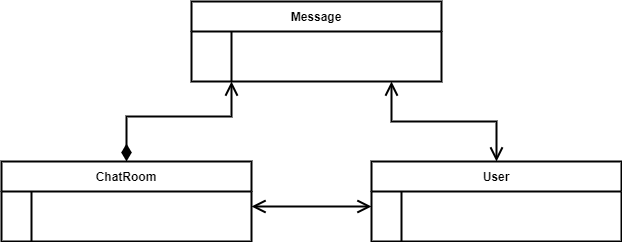

The diagram above was exported from draw.io. Its source (the exported page's mxGraphModel, read from the mxfile embedded in the PNG):
<mxGraphModel dx="977" dy="546" grid="1" gridSize="10" guides="1" tooltips="1" connect="1" arrows="1" fold="1" page="1" pageScale="1" pageWidth="850" pageHeight="1100" math="0" shadow="0" extFonts="Permanent Marker^https://fonts.googleapis.com/css?family=Permanent+Marker">
  <root>
    <mxCell id="0" />
    <mxCell id="1" parent="0" />
    <mxCell id="C-vyLk0tnHw3VtMMgP7b-2" value="Message" style="shape=table;startSize=30;container=1;collapsible=1;childLayout=tableLayout;fixedRows=1;rowLines=0;fontStyle=1;align=center;resizeLast=1;strokeWidth=2;" parent="1" vertex="1">
      <mxGeometry x="300" y="120" width="250" height="80" as="geometry" />
    </mxCell>
    <mxCell id="C-vyLk0tnHw3VtMMgP7b-6" value="" style="shape=partialRectangle;collapsible=0;dropTarget=0;pointerEvents=0;fillColor=none;points=[[0,0.5],[1,0.5]];portConstraint=eastwest;top=0;left=0;right=0;bottom=0;" parent="C-vyLk0tnHw3VtMMgP7b-2" vertex="1">
      <mxGeometry y="30" width="250" height="30" as="geometry" />
    </mxCell>
    <mxCell id="C-vyLk0tnHw3VtMMgP7b-7" value="" style="shape=partialRectangle;overflow=hidden;connectable=0;fillColor=none;top=0;left=0;bottom=0;right=0;" parent="C-vyLk0tnHw3VtMMgP7b-6" vertex="1">
      <mxGeometry width="40" height="30" as="geometry" />
    </mxCell>
    <mxCell id="C-vyLk0tnHw3VtMMgP7b-8" value="" style="shape=partialRectangle;overflow=hidden;connectable=0;fillColor=none;top=0;left=0;bottom=0;right=0;align=left;spacingLeft=6;" parent="C-vyLk0tnHw3VtMMgP7b-6" vertex="1">
      <mxGeometry x="40" width="210" height="30" as="geometry" />
    </mxCell>
    <mxCell id="Ufd2yNzNVtN-FZanzzPT-3" style="edgeStyle=orthogonalEdgeStyle;rounded=0;orthogonalLoop=1;jettySize=auto;html=1;strokeWidth=2;endArrow=open;endFill=0;targetPerimeterSpacing=0;endSize=10;startArrow=open;startFill=0;startSize=10;" parent="1" source="C-vyLk0tnHw3VtMMgP7b-13" edge="1">
      <mxGeometry relative="1" as="geometry">
        <mxPoint x="500" y="200" as="targetPoint" />
      </mxGeometry>
    </mxCell>
    <mxCell id="C-vyLk0tnHw3VtMMgP7b-13" value="User" style="shape=table;startSize=30;container=1;collapsible=1;childLayout=tableLayout;fixedRows=1;rowLines=0;fontStyle=1;align=center;resizeLast=1;strokeWidth=2;" parent="1" vertex="1">
      <mxGeometry x="480" y="280" width="250" height="80" as="geometry" />
    </mxCell>
    <mxCell id="C-vyLk0tnHw3VtMMgP7b-17" value="" style="shape=partialRectangle;collapsible=0;dropTarget=0;pointerEvents=0;fillColor=none;points=[[0,0.5],[1,0.5]];portConstraint=eastwest;top=0;left=0;right=0;bottom=0;" parent="C-vyLk0tnHw3VtMMgP7b-13" vertex="1">
      <mxGeometry y="30" width="250" height="30" as="geometry" />
    </mxCell>
    <mxCell id="C-vyLk0tnHw3VtMMgP7b-18" value="" style="shape=partialRectangle;overflow=hidden;connectable=0;fillColor=none;top=0;left=0;bottom=0;right=0;" parent="C-vyLk0tnHw3VtMMgP7b-17" vertex="1">
      <mxGeometry width="30" height="30" as="geometry" />
    </mxCell>
    <mxCell id="C-vyLk0tnHw3VtMMgP7b-19" value="" style="shape=partialRectangle;overflow=hidden;connectable=0;fillColor=none;top=0;left=0;bottom=0;right=0;align=left;spacingLeft=6;" parent="C-vyLk0tnHw3VtMMgP7b-17" vertex="1">
      <mxGeometry x="30" width="220" height="30" as="geometry" />
    </mxCell>
    <mxCell id="Ufd2yNzNVtN-FZanzzPT-4" style="edgeStyle=orthogonalEdgeStyle;orthogonalLoop=1;jettySize=auto;html=1;rounded=0;endArrow=open;endFill=0;strokeWidth=2;startArrow=diamondThin;startFill=1;startSize=12;endSize=10;" parent="1" source="C-vyLk0tnHw3VtMMgP7b-23" edge="1">
      <mxGeometry relative="1" as="geometry">
        <mxPoint x="340" y="200" as="targetPoint" />
      </mxGeometry>
    </mxCell>
    <mxCell id="C-vyLk0tnHw3VtMMgP7b-23" value="ChatRoom" style="shape=table;startSize=30;container=1;collapsible=1;childLayout=tableLayout;fixedRows=1;rowLines=0;fontStyle=1;align=center;resizeLast=1;strokeWidth=2;" parent="1" vertex="1">
      <mxGeometry x="110" y="280" width="250" height="80" as="geometry">
        <mxRectangle x="100" y="150" width="90" height="30" as="alternateBounds" />
      </mxGeometry>
    </mxCell>
    <mxCell id="C-vyLk0tnHw3VtMMgP7b-27" value="" style="shape=partialRectangle;collapsible=0;dropTarget=0;pointerEvents=0;fillColor=none;points=[[0,0.5],[1,0.5]];portConstraint=eastwest;top=0;left=0;right=0;bottom=0;" parent="C-vyLk0tnHw3VtMMgP7b-23" vertex="1">
      <mxGeometry y="30" width="250" height="30" as="geometry" />
    </mxCell>
    <mxCell id="C-vyLk0tnHw3VtMMgP7b-28" value="" style="shape=partialRectangle;overflow=hidden;connectable=0;fillColor=none;top=0;left=0;bottom=0;right=0;" parent="C-vyLk0tnHw3VtMMgP7b-27" vertex="1">
      <mxGeometry width="30" height="30" as="geometry" />
    </mxCell>
    <mxCell id="C-vyLk0tnHw3VtMMgP7b-29" value="" style="shape=partialRectangle;overflow=hidden;connectable=0;fillColor=none;top=0;left=0;bottom=0;right=0;align=left;spacingLeft=6;" parent="C-vyLk0tnHw3VtMMgP7b-27" vertex="1">
      <mxGeometry x="30" width="220" height="30" as="geometry" />
    </mxCell>
    <mxCell id="Ufd2yNzNVtN-FZanzzPT-5" style="edgeStyle=orthogonalEdgeStyle;rounded=0;orthogonalLoop=1;jettySize=auto;html=1;entryX=0;entryY=0.5;entryDx=0;entryDy=0;strokeWidth=2;startArrow=open;startFill=0;startSize=10;endArrow=open;endFill=0;endSize=10;" parent="1" source="C-vyLk0tnHw3VtMMgP7b-27" target="C-vyLk0tnHw3VtMMgP7b-17" edge="1">
      <mxGeometry relative="1" as="geometry" />
    </mxCell>
  </root>
</mxGraphModel>